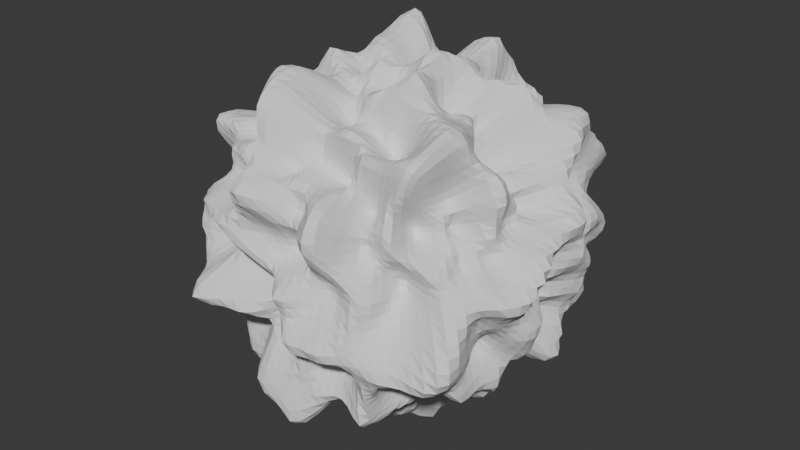 # Source: PCG_Rock_ControlledVariation.blend  (saved by Blender 5.2.44; exported with 4.5.12 LTS)
import bpy
from mathutils import Matrix  # noqa: F401  (used for matrix-valued properties, if any)

bpy.ops.wm.read_factory_settings(use_empty=True)
scene = bpy.context.scene
scene.name = 'Scene'

# ---- collections
col_collection = bpy.data.collections.new('Collection'); scene.collection.children.link(col_collection)

# ---- node groups
ng_pcg_rock_nodes = bpy.data.node_groups.new('PCG Rock Nodes', 'GeometryNodeTree')
_s = ng_pcg_rock_nodes.interface.new_socket(name='Geometry', in_out='OUTPUT', socket_type='NodeSocketGeometry')
_s = ng_pcg_rock_nodes.interface.new_socket(name='Geometry', in_out='INPUT', socket_type='NodeSocketGeometry')
_s = ng_pcg_rock_nodes.interface.new_socket(name='Level', in_out='INPUT', socket_type='NodeSocketInt')
_s.default_value = 4
_s.min_value = 0
_s.max_value = 6
_s = ng_pcg_rock_nodes.interface.new_socket(name='Level', in_out='INPUT', socket_type='NodeSocketInt')
_s.default_value = 1
_s.min_value = 0
_s.max_value = 6
_s = ng_pcg_rock_nodes.interface.new_socket(name='Edge Crease', in_out='INPUT', socket_type='NodeSocketFloat')
_s.subtype = 'FACTOR'
_s.min_value = 0.0
_s.max_value = 1.0
ng_pcg_rock_nodes.is_modifier = True
_N = ng_pcg_rock_nodes.nodes; _L = ng_pcg_rock_nodes.links
n0 = _N.new('NodeGroupInput'); n0.name = 'Group Input'; n0.location = (-686, -4)
n1 = _N.new('NodeGroupOutput'); n1.name = 'Group Output'; n1.location = (802, 1)
n2 = _N.new('GeometryNodeSubdivisionSurface'); n2.name = 'Subdivision Surface'; n2.location = (-503, -5)
n2.width = 160
n3 = _N.new('GeometryNodeTransform'); n3.name = 'Transform Geometry'; n3.location = (-287, -5)
n3.width = 160
n4 = _N.new('GeometryNodeSubdivisionSurface'); n4.name = 'Subdivision Surface.001'; n4.location = (-61, -5)
n4.width = 160
n5 = _N.new('GeometryNodeSetPosition'); n5.name = 'Set Position'; n5.location = (599, -2)
n6 = _N.new('GeometryNodeInputPosition'); n6.name = 'Position'; n6.location = (-44, -230)
n7 = _N.new('ShaderNodeVectorMath'); n7.name = 'Vector Math'; n7.location = (317, -181)
n7.operation = 'MULTIPLY'
n8 = _N.new('ShaderNodeTexVoronoi'); n8.name = 'Voronoi Texture'; n8.location = (-63, -300)
n8.width = 160
n8.voronoi_dimensions = '4D'
n8.feature = 'SMOOTH_F1'
n9 = _N.new('ShaderNodeMapRange'); n9.name = 'Map Range'; n9.location = (138, -296)
n9.inputs[1].default_value = -0.24
n9.inputs[2].default_value = 0.91
n9.inputs[3].default_value = 0.22
_L.new(n5.outputs[0], n1.inputs[0])
_L.new(n0.outputs[0], n2.inputs[0])
_L.new(n2.outputs[0], n3.inputs[0])
_L.new(n0.outputs[1], n2.inputs[1])
_L.new(n3.outputs[0], n4.inputs[0])
_L.new(n0.outputs[2], n4.inputs[1])
_L.new(n4.outputs[0], n5.inputs[0])
_L.new(n6.outputs[0], n7.inputs[0])
_L.new(n7.outputs[0], n5.inputs[2])
_L.new(n9.outputs[0], n7.inputs[1])
_L.new(n8.outputs[0], n9.inputs[0])
n1.is_active_output = True

# ---- world
world_world = bpy.data.worlds.new('World'); scene.world = world_world
world_world.use_nodes = True; world_world.node_tree.nodes.clear()
_N = world_world.node_tree.nodes; _L = world_world.node_tree.links
n0 = _N.new('ShaderNodeOutputWorld'); n0.name = 'World Output'; n0.location = (200, 100)
n1 = _N.new('ShaderNodeBackground'); n1.name = 'Background'; n1.location = (-200, 100)
n1.inputs[0].default_value = (0.05088, 0.05088, 0.05088, 1.0)
_L.new(n1.outputs[0], n0.inputs[0])
n0.is_active_output = True
world_world.color = (0.05088, 0.05088, 0.05088)
world_world.sun_shadow_jitter_overblur = 0.0

# ---- meshes
me_cube_001 = bpy.data.meshes.new('Cube.001')
me_cube_001.from_pydata([(-1.0, -1.0, -1.0), (-1.0, -1.0, 1.0), (-1.0, 1.0, -1.0), (-1.0, 1.0, 1.0), (1.0, -1.0, -1.0), (1.0, -1.0, 1.0), (1.0, 1.0, -1.0), (1.0, 1.0, 1.0)], [], [(0, 1, 3, 2), (2, 3, 7, 6), (6, 7, 5, 4), (4, 5, 1, 0), (2, 6, 4, 0), (7, 3, 1, 5)])
_uv = me_cube_001.uv_layers.new(name='UVMap')
_uv.uv.foreach_set('vector', [0.375, 0.0, 0.625, 0.0, 0.625, 0.25, 0.375, 0.25, 0.375, 0.25, 0.625, 0.25, 0.625, 0.5, 0.375, 0.5, 0.375, 0.5, 0.625, 0.5, 0.625, 0.75, 0.375, 0.75, 0.375, 0.75, 0.625, 0.75, 0.625, 1.0, 0.375, 1.0, 0.125, 0.5, 0.375, 0.5, 0.375, 0.75, 0.125, 0.75, 0.625, 0.5, 0.875, 0.5, 0.875, 0.75, 0.625, 0.75])
me_cube_001.update()

# ---- objects
ob_cube = bpy.data.objects.new('Cube', me_cube_001)

# ---- transforms, parenting, visibility, modifiers, constraints
ob_cube.location = (0.0, 0.0, 0.0)
_m = ob_cube.modifiers.new('GeometryNodes', 'NODES')
_m.node_group = ng_pcg_rock_nodes

# ---- collection membership
col_collection.objects.link(ob_cube)

# ---- scene / render settings (as saved in the file)
scene.frame_start = 1; scene.frame_end = 250; scene.frame_set(1)
scene.render.engine = 'BLENDER_EEVEE_NEXT'
scene.render.bake_bias = 0.0
scene.render.bake_samples = 0
scene.render.compositor_device = 'GPU'
scene.eevee.use_volume_custom_range = False
scene.eevee.fast_gi_thickness_near = 0.1
scene.eevee.fast_gi_thickness_far = 0.0
scene.eevee.ray_tracing_options.screen_trace_thickness = 0.1
bpy.context.view_layer.update()

# ---- added for rendering (the .blend has no active camera and no usable light): camera, sun
cam_auto = bpy.data.cameras.new('AutoCamera')
cam_auto.lens = 50.0
cam_auto.sensor_width = 36.0
cam_auto.clip_end = 1000.0
ob_auto_camera = bpy.data.objects.new('AutoCamera', cam_auto)
scene.collection.objects.link(ob_auto_camera)
ob_auto_camera.location = (2.20717, -2.64937, 1.7539)
ob_auto_camera.rotation_euler = (1.09748, -7.21219e-08, 0.694738)
scene.camera = ob_auto_camera
light_auto_sun = bpy.data.lights.new('AutoSun', 'SUN')
light_auto_sun.energy = 3.0
light_auto_sun.angle = 0.0523599
ob_auto_sun = bpy.data.objects.new('AutoSun', light_auto_sun)
scene.collection.objects.link(ob_auto_sun)
ob_auto_sun.rotation_euler = (0.872665, 0.174533, 0.523599)
bpy.context.view_layer.update()

